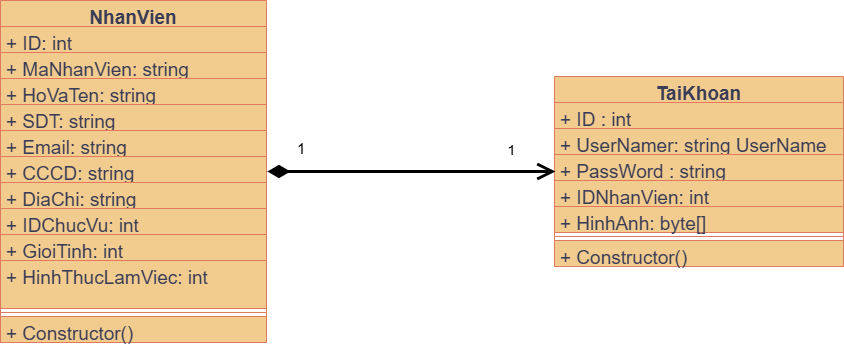

The diagram above was exported from draw.io. Its source (the exported page's mxGraphModel, read from the mxfile embedded in the PNG):
<mxGraphModel dx="1028" dy="611" grid="0" gridSize="10" guides="1" tooltips="1" connect="1" arrows="1" fold="1" page="1" pageScale="1" pageWidth="1600" pageHeight="1200" math="0" shadow="0">
  <root>
    <mxCell id="0" />
    <mxCell id="1" parent="0" />
    <mxCell id="93cSirvADcW3Yx--qRCo-1" parent="1" style="swimlane;fontStyle=1;align=center;verticalAlign=top;childLayout=stackLayout;horizontal=1;startSize=26;horizontalStack=0;resizeParent=1;resizeParentMax=0;resizeLast=0;collapsible=1;marginBottom=0;whiteSpace=wrap;html=1;fillColor=#F2CC8F;fontColor=#393C56;strokeColor=#E07A5F;labelBackgroundColor=none;fontSize=19;" value="TaiKhoan" vertex="1">
      <mxGeometry height="190" width="289" x="685" y="200" as="geometry" />
    </mxCell>
    <mxCell id="93cSirvADcW3Yx--qRCo-2" parent="93cSirvADcW3Yx--qRCo-1" style="text;strokeColor=#E07A5F;fillColor=#F2CC8F;align=left;verticalAlign=top;spacingLeft=4;spacingRight=4;overflow=hidden;rotatable=0;points=[[0,0.5],[1,0.5]];portConstraint=eastwest;whiteSpace=wrap;html=1;fontColor=#393C56;labelBackgroundColor=none;fontSize=19;" value="+ ID : int" vertex="1">
      <mxGeometry height="26" width="289" y="26" as="geometry" />
    </mxCell>
    <mxCell id="93cSirvADcW3Yx--qRCo-3" parent="93cSirvADcW3Yx--qRCo-1" style="text;strokeColor=#E07A5F;fillColor=#F2CC8F;align=left;verticalAlign=top;spacingLeft=4;spacingRight=4;overflow=hidden;rotatable=0;points=[[0,0.5],[1,0.5]];portConstraint=eastwest;whiteSpace=wrap;html=1;fontColor=#393C56;labelBackgroundColor=none;fontSize=19;" value="+ UserNamer: string UserName" vertex="1">
      <mxGeometry height="26" width="289" y="52" as="geometry" />
    </mxCell>
    <mxCell id="93cSirvADcW3Yx--qRCo-4" parent="93cSirvADcW3Yx--qRCo-1" style="text;strokeColor=#E07A5F;fillColor=#F2CC8F;align=left;verticalAlign=top;spacingLeft=4;spacingRight=4;overflow=hidden;rotatable=0;points=[[0,0.5],[1,0.5]];portConstraint=eastwest;whiteSpace=wrap;html=1;fontColor=#393C56;labelBackgroundColor=none;fontSize=19;" value="+ PassWord : string" vertex="1">
      <mxGeometry height="26" width="289" y="78" as="geometry" />
    </mxCell>
    <mxCell id="93cSirvADcW3Yx--qRCo-5" parent="93cSirvADcW3Yx--qRCo-1" style="text;strokeColor=#E07A5F;fillColor=#F2CC8F;align=left;verticalAlign=top;spacingLeft=4;spacingRight=4;overflow=hidden;rotatable=0;points=[[0,0.5],[1,0.5]];portConstraint=eastwest;whiteSpace=wrap;html=1;fontColor=#393C56;labelBackgroundColor=none;fontSize=19;" value="+ IDNhanVien: int" vertex="1">
      <mxGeometry height="26" width="289" y="104" as="geometry" />
    </mxCell>
    <mxCell id="93cSirvADcW3Yx--qRCo-6" parent="93cSirvADcW3Yx--qRCo-1" style="text;strokeColor=#E07A5F;fillColor=#F2CC8F;align=left;verticalAlign=top;spacingLeft=4;spacingRight=4;overflow=hidden;rotatable=0;points=[[0,0.5],[1,0.5]];portConstraint=eastwest;whiteSpace=wrap;html=1;fontColor=#393C56;labelBackgroundColor=none;fontSize=19;" value="+ HinhAnh: byte[]" vertex="1">
      <mxGeometry height="26" width="289" y="130" as="geometry" />
    </mxCell>
    <mxCell id="93cSirvADcW3Yx--qRCo-7" parent="93cSirvADcW3Yx--qRCo-1" style="line;strokeWidth=1;fillColor=#F2CC8F;align=left;verticalAlign=middle;spacingTop=-1;spacingLeft=3;spacingRight=3;rotatable=0;labelPosition=right;points=[];portConstraint=eastwest;strokeColor=#E07A5F;fontColor=#393C56;labelBackgroundColor=none;fontSize=19;" value="" vertex="1">
      <mxGeometry height="8" width="289" y="156" as="geometry" />
    </mxCell>
    <mxCell id="93cSirvADcW3Yx--qRCo-8" parent="93cSirvADcW3Yx--qRCo-1" style="text;strokeColor=#E07A5F;fillColor=#F2CC8F;align=left;verticalAlign=top;spacingLeft=4;spacingRight=4;overflow=hidden;rotatable=0;points=[[0,0.5],[1,0.5]];portConstraint=eastwest;whiteSpace=wrap;html=1;fontColor=#393C56;labelBackgroundColor=none;fontSize=19;" value="+ Constructor()" vertex="1">
      <mxGeometry height="26" width="289" y="164" as="geometry" />
    </mxCell>
    <mxCell id="93cSirvADcW3Yx--qRCo-9" parent="1" style="swimlane;fontStyle=1;align=center;verticalAlign=top;childLayout=stackLayout;horizontal=1;startSize=26;horizontalStack=0;resizeParent=1;resizeParentMax=0;resizeLast=0;collapsible=1;marginBottom=0;whiteSpace=wrap;html=1;fillColor=#F2CC8F;fontColor=#393C56;strokeColor=#E07A5F;labelBackgroundColor=none;fontSize=19;" value="NhanVien" vertex="1">
      <mxGeometry height="342" width="266" x="131" y="124" as="geometry">
        <mxRectangle height="30" width="101" x="685" y="-455" as="alternateBounds" />
      </mxGeometry>
    </mxCell>
    <mxCell id="93cSirvADcW3Yx--qRCo-10" parent="93cSirvADcW3Yx--qRCo-9" style="text;strokeColor=#E07A5F;fillColor=#F2CC8F;align=left;verticalAlign=top;spacingLeft=4;spacingRight=4;overflow=hidden;rotatable=0;points=[[0,0.5],[1,0.5]];portConstraint=eastwest;whiteSpace=wrap;html=1;fontColor=#393C56;labelBackgroundColor=none;fontSize=19;" value="+ ID: int" vertex="1">
      <mxGeometry height="26" width="266" y="26" as="geometry" />
    </mxCell>
    <mxCell id="93cSirvADcW3Yx--qRCo-11" parent="93cSirvADcW3Yx--qRCo-9" style="text;strokeColor=#E07A5F;fillColor=#F2CC8F;align=left;verticalAlign=top;spacingLeft=4;spacingRight=4;overflow=hidden;rotatable=0;points=[[0,0.5],[1,0.5]];portConstraint=eastwest;whiteSpace=wrap;html=1;fontColor=#393C56;labelBackgroundColor=none;fontSize=19;" value="+ MaNhanVien: string" vertex="1">
      <mxGeometry height="26" width="266" y="52" as="geometry" />
    </mxCell>
    <mxCell id="93cSirvADcW3Yx--qRCo-12" parent="93cSirvADcW3Yx--qRCo-9" style="text;strokeColor=#E07A5F;fillColor=#F2CC8F;align=left;verticalAlign=top;spacingLeft=4;spacingRight=4;overflow=hidden;rotatable=0;points=[[0,0.5],[1,0.5]];portConstraint=eastwest;whiteSpace=wrap;html=1;fontColor=#393C56;labelBackgroundColor=none;fontSize=19;" value="+ HoVaTen: string" vertex="1">
      <mxGeometry height="26" width="266" y="78" as="geometry" />
    </mxCell>
    <mxCell id="93cSirvADcW3Yx--qRCo-13" parent="93cSirvADcW3Yx--qRCo-9" style="text;strokeColor=#E07A5F;fillColor=#F2CC8F;align=left;verticalAlign=top;spacingLeft=4;spacingRight=4;overflow=hidden;rotatable=0;points=[[0,0.5],[1,0.5]];portConstraint=eastwest;whiteSpace=wrap;html=1;fontColor=#393C56;labelBackgroundColor=none;fontSize=19;" value="+ SDT: string" vertex="1">
      <mxGeometry height="26" width="266" y="104" as="geometry" />
    </mxCell>
    <mxCell id="93cSirvADcW3Yx--qRCo-14" parent="93cSirvADcW3Yx--qRCo-9" style="text;strokeColor=#E07A5F;fillColor=#F2CC8F;align=left;verticalAlign=top;spacingLeft=4;spacingRight=4;overflow=hidden;rotatable=0;points=[[0,0.5],[1,0.5]];portConstraint=eastwest;whiteSpace=wrap;html=1;fontColor=#393C56;labelBackgroundColor=none;fontSize=19;" value="+ Email: string" vertex="1">
      <mxGeometry height="26" width="266" y="130" as="geometry" />
    </mxCell>
    <mxCell id="93cSirvADcW3Yx--qRCo-15" parent="93cSirvADcW3Yx--qRCo-9" style="text;strokeColor=#E07A5F;fillColor=#F2CC8F;align=left;verticalAlign=top;spacingLeft=4;spacingRight=4;overflow=hidden;rotatable=0;points=[[0,0.5],[1,0.5]];portConstraint=eastwest;whiteSpace=wrap;html=1;fontColor=#393C56;labelBackgroundColor=none;fontSize=19;" value="+ CCCD: string" vertex="1">
      <mxGeometry height="26" width="266" y="156" as="geometry" />
    </mxCell>
    <mxCell id="93cSirvADcW3Yx--qRCo-16" parent="93cSirvADcW3Yx--qRCo-9" style="text;strokeColor=#E07A5F;fillColor=#F2CC8F;align=left;verticalAlign=top;spacingLeft=4;spacingRight=4;overflow=hidden;rotatable=0;points=[[0,0.5],[1,0.5]];portConstraint=eastwest;whiteSpace=wrap;html=1;fontColor=#393C56;labelBackgroundColor=none;fontSize=19;" value="+ DiaChi: string" vertex="1">
      <mxGeometry height="26" width="266" y="182" as="geometry" />
    </mxCell>
    <mxCell id="93cSirvADcW3Yx--qRCo-17" parent="93cSirvADcW3Yx--qRCo-9" style="text;strokeColor=#E07A5F;fillColor=#F2CC8F;align=left;verticalAlign=top;spacingLeft=4;spacingRight=4;overflow=hidden;rotatable=0;points=[[0,0.5],[1,0.5]];portConstraint=eastwest;whiteSpace=wrap;html=1;fontColor=#393C56;labelBackgroundColor=none;fontSize=19;" value="+ IDChucVu: int" vertex="1">
      <mxGeometry height="26" width="266" y="208" as="geometry" />
    </mxCell>
    <mxCell id="93cSirvADcW3Yx--qRCo-18" parent="93cSirvADcW3Yx--qRCo-9" style="text;strokeColor=#E07A5F;fillColor=#F2CC8F;align=left;verticalAlign=top;spacingLeft=4;spacingRight=4;overflow=hidden;rotatable=0;points=[[0,0.5],[1,0.5]];portConstraint=eastwest;whiteSpace=wrap;html=1;fontColor=#393C56;labelBackgroundColor=none;fontSize=19;" value="+ GioiTinh: int" vertex="1">
      <mxGeometry height="26" width="266" y="234" as="geometry" />
    </mxCell>
    <mxCell id="93cSirvADcW3Yx--qRCo-19" parent="93cSirvADcW3Yx--qRCo-9" style="text;strokeColor=#E07A5F;fillColor=#F2CC8F;align=left;verticalAlign=top;spacingLeft=4;spacingRight=4;overflow=hidden;rotatable=0;points=[[0,0.5],[1,0.5]];portConstraint=eastwest;whiteSpace=wrap;html=1;fontColor=#393C56;labelBackgroundColor=none;fontSize=19;" value="+ HinhThucLamViec: int" vertex="1">
      <mxGeometry height="48" width="266" y="260" as="geometry" />
    </mxCell>
    <mxCell id="93cSirvADcW3Yx--qRCo-20" parent="93cSirvADcW3Yx--qRCo-9" style="line;strokeWidth=1;fillColor=#F2CC8F;align=left;verticalAlign=middle;spacingTop=-1;spacingLeft=3;spacingRight=3;rotatable=0;labelPosition=right;points=[];portConstraint=eastwest;strokeColor=#E07A5F;fontColor=#393C56;labelBackgroundColor=none;fontSize=19;" value="" vertex="1">
      <mxGeometry height="8" width="266" y="308" as="geometry" />
    </mxCell>
    <mxCell id="93cSirvADcW3Yx--qRCo-21" parent="93cSirvADcW3Yx--qRCo-9" style="text;strokeColor=#E07A5F;fillColor=#F2CC8F;align=left;verticalAlign=top;spacingLeft=4;spacingRight=4;overflow=hidden;rotatable=0;points=[[0,0.5],[1,0.5]];portConstraint=eastwest;whiteSpace=wrap;html=1;fontColor=#393C56;labelBackgroundColor=none;fontSize=19;" value="+ Constructor()" vertex="1">
      <mxGeometry height="26" width="266" y="316" as="geometry" />
    </mxCell>
    <mxCell id="93cSirvADcW3Yx--qRCo-23" edge="1" parent="1" style="endArrow=open;html=1;endSize=12;startArrow=diamondThin;startSize=14;startFill=1;edgeStyle=orthogonalEdgeStyle;align=left;verticalAlign=bottom;rounded=0;strokeWidth=3;" value="&lt;font style=&quot;font-size: 15px;&quot;&gt;1&lt;/font&gt;">
      <mxGeometry relative="1" x="-0.8056" y="11" as="geometry">
        <mxPoint as="offset" />
        <mxPoint x="398" y="295" as="sourcePoint" />
        <mxPoint x="686" y="295" as="targetPoint" />
      </mxGeometry>
    </mxCell>
    <mxCell id="93cSirvADcW3Yx--qRCo-24" connectable="0" parent="93cSirvADcW3Yx--qRCo-23" style="edgeLabel;html=1;align=center;verticalAlign=middle;resizable=0;points=[];" value="&lt;font style=&quot;font-size: 14px;&quot;&gt;1&lt;/font&gt;" vertex="1">
      <mxGeometry relative="1" x="0.7028" y="4" as="geometry">
        <mxPoint x="-2" y="-18" as="offset" />
      </mxGeometry>
    </mxCell>
  </root>
</mxGraphModel>